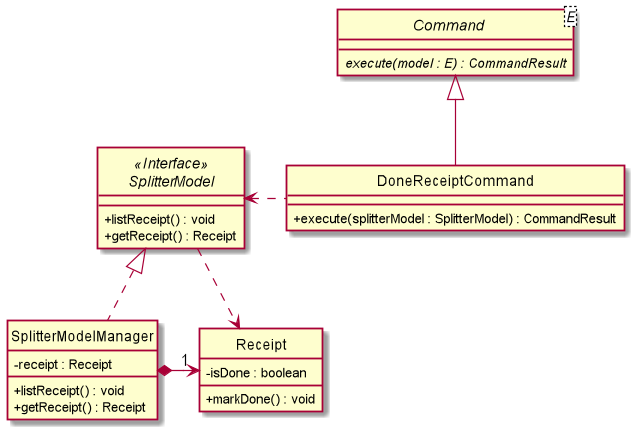

The diagram above was rendered by PlantUML. Its source (embedded in the PNG):
@startuml

skinparam backgroundColor #ffffff
skinparam classAttributeIconSize 0
hide circle


abstract class Command<E> {
    {abstract} execute(model : E) : CommandResult
}

class DoneReceiptCommand extends Command {
    + execute(splitterModel : SplitterModel) : CommandResult
}

interface SplitterModel <<Interface>> {
    + listReceipt() : void
    + getReceipt() : Receipt
}

class SplitterModelManager implements SplitterModel {
    - receipt : Receipt

    + listReceipt() : void
    + getReceipt() : Receipt
}

class Receipt {
    - isDone : boolean

    + markDone() : void
}


DoneReceiptCommand .left.> SplitterModel
SplitterModelManager *-right->"1" Receipt
SplitterModel ..> Receipt

@enduml